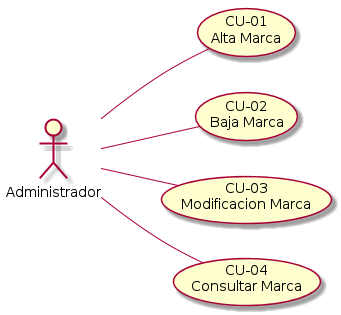

The diagram above was rendered by PlantUML. Its source (embedded in the PNG):
@startuml gestionar_marcas.png
left to right direction
:Administrador: -- (CU-01\nAlta Marca)
:Administrador: -- (CU-02\nBaja Marca)
:Administrador: -- (CU-03\nModificacion Marca)
:Administrador: -- (CU-04\nConsultar Marca)
@enduml